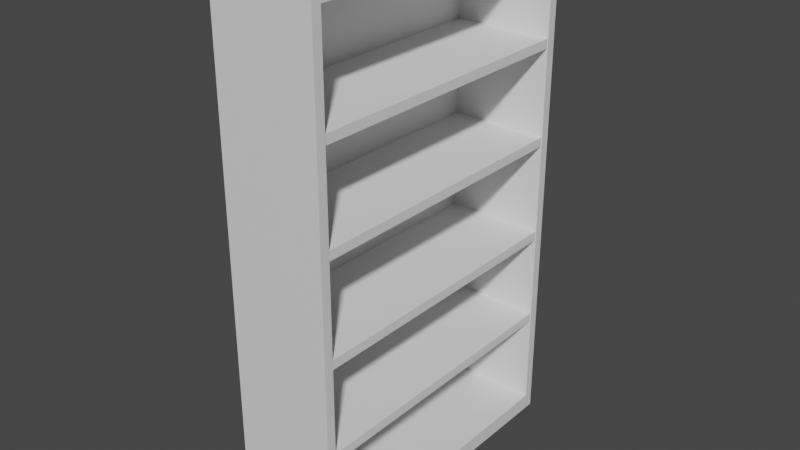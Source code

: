 # Source: realbookshelf.blend  (saved by Blender 3.3.6; exported with 4.5.12 LTS)
import bpy
from mathutils import Matrix  # noqa: F401  (used for matrix-valued properties, if any)

bpy.ops.wm.read_factory_settings(use_empty=True)
scene = bpy.context.scene
scene.name = 'Scene'

# ---- collections
col_collection = bpy.data.collections.new('Collection'); scene.collection.children.link(col_collection)

# ---- materials (node trees are filled in below, after node groups)
mat_material = bpy.data.materials.new('Material')
mat_material.alpha_threshold = 0.0
mat_material.use_transparent_shadow = False
mat_material.roughness = 0.5
mat_material.line_color = (0.0, 0.0, 0.0, 1.0)

# ---- material node trees
mat_material.use_nodes = True; mat_material.node_tree.nodes.clear()
_N = mat_material.node_tree.nodes; _L = mat_material.node_tree.links
n0 = _N.new('ShaderNodeOutputMaterial'); n0.name = 'Material Output'; n0.location = (300, 300)
n1 = _N.new('ShaderNodeBsdfPrincipled'); n1.name = 'Principled BSDF'; n1.location = (10, 300)
n1.distribution = 'GGX'
n1.subsurface_method = 'RANDOM_WALK_SKIN'
n1.inputs[3].default_value = 1.45
n1.inputs[27].default_value = (0.0, 0.0, 0.0, 1.0)
n1.inputs[28].default_value = 1.0
_L.new(n1.outputs[0], n0.inputs[0])
n0.is_active_output = True

# ---- world
world_world = bpy.data.worlds.new('World'); scene.world = world_world
world_world.use_nodes = True; world_world.node_tree.nodes.clear()
_N = world_world.node_tree.nodes; _L = world_world.node_tree.links
n0 = _N.new('ShaderNodeOutputWorld'); n0.name = 'World Output'; n0.location = (300, 300)
n1 = _N.new('ShaderNodeBackground'); n1.name = 'Background'; n1.location = (10, 300)
n1.inputs[0].default_value = (0.05088, 0.05088, 0.05088, 1.0)
_L.new(n1.outputs[0], n0.inputs[0])
n0.is_active_output = True
world_world.color = (0.05088, 0.05088, 0.05088)
world_world.use_sun_shadow = False
world_world.sun_shadow_jitter_overblur = 0.0

# ---- meshes
me_cube = bpy.data.meshes.new('Cube')
me_cube.from_pydata([(1.0, 1.0, 1.0), (1.0, 1.0, -1.0), (1.0, -1.0, 1.0), (1.0, -1.0, -1.0), (-1.0, 1.0, 1.0), (-1.0, 1.0, -1.0), (-1.0, -1.0, 1.0), (-1.0, -1.0, -1.0)], [], [(0, 4, 6, 2), (3, 2, 6, 7), (7, 6, 4, 5), (5, 1, 3, 7), (5, 4, 0, 1)])
_uv = me_cube.uv_layers.new(name='UVMap')
_uv.uv.foreach_set('vector', [0.625, 0.5, 0.875, 0.5, 0.875, 0.75, 0.625, 0.75, 0.375, 0.75, 0.625, 0.75, 0.625, 1.0, 0.375, 1.0, 0.375, 0.0, 0.625, 0.0, 0.625, 0.25, 0.375, 0.25, 0.125, 0.5, 0.375, 0.5, 0.375, 0.75, 0.125, 0.75, 0.375, 0.25, 0.625, 0.25, 0.625, 0.5, 0.375, 0.5])
me_cube.materials.append(mat_material)
me_cube.use_mirror_vertex_groups = False
me_cube.update()
me_cube_001 = bpy.data.meshes.new('Cube.001')
me_cube_001.from_pydata([(-0.04455, -0.4818, -1.411), (-0.04455, -0.4818, 1.411), (-0.04455, 0.4818, -1.411), (-0.04455, 0.4818, 1.411), (0.04455, -0.4818, -1.411), (0.04455, -0.4818, 1.411), (0.04455, 0.4818, -1.411), (0.04455, 0.4818, 1.411)], [], [(0, 1, 3, 2), (2, 3, 7, 6), (6, 7, 5, 4), (4, 5, 1, 0), (2, 6, 4, 0), (7, 3, 1, 5)])
_uv = me_cube_001.uv_layers.new(name='UVMap')
_uv.uv.foreach_set('vector', [0.375, 0.0, 0.625, 0.0, 0.625, 0.25, 0.375, 0.25, 0.375, 0.25, 0.625, 0.25, 0.625, 0.5, 0.375, 0.5, 0.375, 0.5, 0.625, 0.5, 0.625, 0.75, 0.375, 0.75, 0.375, 0.75, 0.625, 0.75, 0.625, 1.0, 0.375, 1.0, 0.125, 0.5, 0.375, 0.5, 0.375, 0.75, 0.125, 0.75, 0.625, 0.5, 0.875, 0.5, 0.875, 0.75, 0.625, 0.75])
me_cube_001.update()
me_cube_002 = bpy.data.meshes.new('Cube.002')
me_cube_002.from_pydata([(-0.04455, -0.4818, -1.411), (-0.04455, -0.4818, 1.411), (-0.04455, 0.4818, -1.411), (-0.04455, 0.4818, 1.411), (0.04455, -0.4818, -1.411), (0.04455, -0.4818, 1.411), (0.04455, 0.4818, -1.411), (0.04455, 0.4818, 1.411)], [], [(0, 1, 3, 2), (2, 3, 7, 6), (6, 7, 5, 4), (4, 5, 1, 0), (2, 6, 4, 0), (7, 3, 1, 5)])
_uv = me_cube_002.uv_layers.new(name='UVMap')
_uv.uv.foreach_set('vector', [0.375, 0.0, 0.625, 0.0, 0.625, 0.25, 0.375, 0.25, 0.375, 0.25, 0.625, 0.25, 0.625, 0.5, 0.375, 0.5, 0.375, 0.5, 0.625, 0.5, 0.625, 0.75, 0.375, 0.75, 0.375, 0.75, 0.625, 0.75, 0.625, 1.0, 0.375, 1.0, 0.125, 0.5, 0.375, 0.5, 0.375, 0.75, 0.125, 0.75, 0.625, 0.5, 0.875, 0.5, 0.875, 0.75, 0.625, 0.75])
me_cube_002.update()
me_cube_003 = bpy.data.meshes.new('Cube.003')
me_cube_003.from_pydata([(-0.04455, -0.4818, -1.411), (-0.04455, -0.4818, 1.411), (-0.04455, 0.4818, -1.411), (-0.04455, 0.4818, 1.411), (0.04455, -0.4818, -1.411), (0.04455, -0.4818, 1.411), (0.04455, 0.4818, -1.411), (0.04455, 0.4818, 1.411)], [], [(0, 1, 3, 2), (2, 3, 7, 6), (6, 7, 5, 4), (4, 5, 1, 0), (2, 6, 4, 0), (7, 3, 1, 5)])
_uv = me_cube_003.uv_layers.new(name='UVMap')
_uv.uv.foreach_set('vector', [0.375, 0.0, 0.625, 0.0, 0.625, 0.25, 0.375, 0.25, 0.375, 0.25, 0.625, 0.25, 0.625, 0.5, 0.375, 0.5, 0.375, 0.5, 0.625, 0.5, 0.625, 0.75, 0.375, 0.75, 0.375, 0.75, 0.625, 0.75, 0.625, 1.0, 0.375, 1.0, 0.125, 0.5, 0.375, 0.5, 0.375, 0.75, 0.125, 0.75, 0.625, 0.5, 0.875, 0.5, 0.875, 0.75, 0.625, 0.75])
me_cube_003.update()
me_cube_004 = bpy.data.meshes.new('Cube.004')
me_cube_004.from_pydata([(-0.04455, -0.4818, -1.411), (-0.04455, -0.4818, 1.411), (-0.04455, 0.4818, -1.411), (-0.04455, 0.4818, 1.411), (0.04455, -0.4818, -1.411), (0.04455, -0.4818, 1.411), (0.04455, 0.4818, -1.411), (0.04455, 0.4818, 1.411)], [], [(0, 1, 3, 2), (2, 3, 7, 6), (6, 7, 5, 4), (4, 5, 1, 0), (2, 6, 4, 0), (7, 3, 1, 5)])
_uv = me_cube_004.uv_layers.new(name='UVMap')
_uv.uv.foreach_set('vector', [0.375, 0.0, 0.625, 0.0, 0.625, 0.25, 0.375, 0.25, 0.375, 0.25, 0.625, 0.25, 0.625, 0.5, 0.375, 0.5, 0.375, 0.5, 0.625, 0.5, 0.625, 0.75, 0.375, 0.75, 0.375, 0.75, 0.625, 0.75, 0.625, 1.0, 0.375, 1.0, 0.125, 0.5, 0.375, 0.5, 0.375, 0.75, 0.125, 0.75, 0.625, 0.5, 0.875, 0.5, 0.875, 0.75, 0.625, 0.75])
me_cube_004.update()

# ---- objects
ob_cube = bpy.data.objects.new('Cube', me_cube)
ob_cube_001 = bpy.data.objects.new('Cube.001', me_cube_001)
ob_cube_002 = bpy.data.objects.new('Cube.002', me_cube_002)
ob_cube_003 = bpy.data.objects.new('Cube.003', me_cube_003)
ob_cube_004 = bpy.data.objects.new('Cube.004', me_cube_004)

# ---- transforms, parenting, visibility, modifiers, constraints
ob_cube.location = (0.0, 0.0, 0.0)
ob_cube.scale = (0.5, 1.5, 2.5)
ob_cube.lock_rotations_4d = False
ob_cube.empty_display_type = 'ARROWS'
ob_cube.lineart.crease_threshold = 0.0
_m = ob_cube.modifiers.new('Solidify', 'SOLIDIFY')
_m.thickness = 0.06
_m.use_even_offset = True
ob_cube_001.location = (0.01177, 0.0009599, 0.4545)
ob_cube_001.rotation_euler = (-1.571, -1.571, 0.0)
ob_cube_002.location = (0.01177, 0.0009599, 1.379)
ob_cube_002.rotation_euler = (-1.571, -1.571, 0.0)
ob_cube_003.location = (0.01177, 0.0009599, -0.5072)
ob_cube_003.rotation_euler = (-1.571, -1.571, 0.0)
ob_cube_004.location = (0.01177, 0.0009599, -1.412)
ob_cube_004.rotation_euler = (-1.571, -1.571, 0.0)

# ---- collection membership
col_collection.objects.link(ob_cube)
col_collection.objects.link(ob_cube_001)
col_collection.objects.link(ob_cube_002)
col_collection.objects.link(ob_cube_003)
col_collection.objects.link(ob_cube_004)

# ---- scene / render settings (as saved in the file)
scene.frame_start = 1; scene.frame_end = 250; scene.frame_set(1)
scene.render.engine = 'BLENDER_EEVEE_NEXT'
scene.cycles.sampling_pattern = 'TABULATED_SOBOL'
scene.cycles.use_light_tree = False
scene.view_settings.view_transform = 'Filmic'
bpy.context.view_layer.update()

# ---- added for rendering (the .blend has no active camera and no usable light): camera, sun
cam_auto = bpy.data.cameras.new('AutoCamera')
cam_auto.lens = 50.0
cam_auto.sensor_width = 36.0
cam_auto.clip_end = 1000.0
ob_auto_camera = bpy.data.objects.new('AutoCamera', cam_auto)
scene.collection.objects.link(ob_auto_camera)
ob_auto_camera.location = (5.4737, -6.56844, 4.37896)
ob_auto_camera.rotation_euler = (1.09748, -7.21219e-08, 0.694738)
scene.camera = ob_auto_camera
light_auto_sun = bpy.data.lights.new('AutoSun', 'SUN')
light_auto_sun.energy = 3.0
light_auto_sun.angle = 0.0523599
ob_auto_sun = bpy.data.objects.new('AutoSun', light_auto_sun)
scene.collection.objects.link(ob_auto_sun)
ob_auto_sun.rotation_euler = (0.872665, 0.174533, 0.523599)
bpy.context.view_layer.update()
